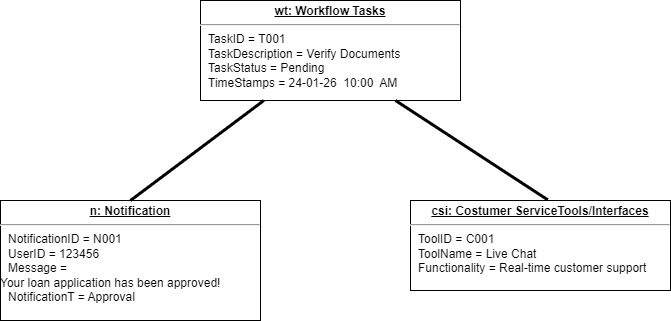

The diagram above was exported from draw.io. Its source (the exported page's mxGraphModel, read from the mxfile embedded in the PNG):
<mxGraphModel dx="1050" dy="557" grid="1" gridSize="10" guides="1" tooltips="1" connect="1" arrows="1" fold="1" page="1" pageScale="1" pageWidth="850" pageHeight="1100" math="0" shadow="0">
  <root>
    <mxCell id="0" />
    <mxCell id="1" parent="0" />
    <mxCell id="FdcL3fqsLwNPK-vaDl-x-1" value="&lt;p style=&quot;margin:0px;margin-top:4px;text-align:center;text-decoration:underline;&quot;&gt;&lt;b&gt;wt: Workflow Tasks&lt;/b&gt;&lt;/p&gt;&lt;hr&gt;&lt;p style=&quot;margin:0px;margin-left:8px;&quot;&gt;TaskID = T001&lt;br&gt;TaskDescription = Verify Documents&lt;br&gt;TaskStatus = Pending&lt;/p&gt;&lt;p style=&quot;margin:0px;margin-left:8px;&quot;&gt;TimeStamps = 24-01-26&amp;nbsp; 10:00&amp;nbsp; AM&lt;/p&gt;" style="verticalAlign=top;align=left;overflow=fill;fontSize=12;fontFamily=Helvetica;html=1;whiteSpace=wrap;" vertex="1" parent="1">
      <mxGeometry x="330" y="40" width="260" height="100" as="geometry" />
    </mxCell>
    <mxCell id="FdcL3fqsLwNPK-vaDl-x-2" value="&lt;p style=&quot;margin:0px;margin-top:4px;text-align:center;text-decoration:underline;&quot;&gt;&lt;b&gt;csi: Costumer ServiceTools/Interfaces&lt;/b&gt;&lt;/p&gt;&lt;hr&gt;&lt;p style=&quot;margin:0px;margin-left:8px;&quot;&gt;ToolID = C001&lt;br&gt;ToolName = Live Chat&lt;br&gt;Functionality = Real-time customer support&lt;/p&gt;" style="verticalAlign=top;align=left;overflow=fill;fontSize=12;fontFamily=Helvetica;html=1;whiteSpace=wrap;" vertex="1" parent="1">
      <mxGeometry x="540" y="240" width="260" height="90" as="geometry" />
    </mxCell>
    <mxCell id="FdcL3fqsLwNPK-vaDl-x-3" value="&lt;p style=&quot;margin:0px;margin-top:4px;text-align:center;text-decoration:underline;&quot;&gt;&lt;b&gt;n: Notification&lt;/b&gt;&lt;/p&gt;&lt;hr&gt;&lt;p style=&quot;margin:0px;margin-left:8px;&quot;&gt;NotificationID = N001&lt;br&gt;UserID = 123456&lt;br&gt;Message =&amp;nbsp;&lt;/p&gt;Your loan application has been approved!&lt;p style=&quot;margin:0px;margin-left:8px;&quot;&gt;NotificationT = Approval&lt;/p&gt;" style="verticalAlign=top;align=left;overflow=fill;fontSize=12;fontFamily=Helvetica;html=1;whiteSpace=wrap;" vertex="1" parent="1">
      <mxGeometry x="130" y="240" width="260" height="120" as="geometry" />
    </mxCell>
    <mxCell id="FdcL3fqsLwNPK-vaDl-x-4" value="" style="endArrow=none;startArrow=none;endFill=0;startFill=0;endSize=8;html=1;verticalAlign=bottom;labelBackgroundColor=none;strokeWidth=3;rounded=0;exitX=0.5;exitY=0;exitDx=0;exitDy=0;" edge="1" parent="1" source="FdcL3fqsLwNPK-vaDl-x-3" target="FdcL3fqsLwNPK-vaDl-x-1">
      <mxGeometry width="160" relative="1" as="geometry">
        <mxPoint x="150" y="140" as="sourcePoint" />
        <mxPoint x="310" y="140" as="targetPoint" />
      </mxGeometry>
    </mxCell>
    <mxCell id="FdcL3fqsLwNPK-vaDl-x-5" value="" style="endArrow=none;startArrow=none;endFill=0;startFill=0;endSize=8;html=1;verticalAlign=bottom;labelBackgroundColor=none;strokeWidth=3;rounded=0;exitX=0.75;exitY=1;exitDx=0;exitDy=0;entryX=0.528;entryY=-0.007;entryDx=0;entryDy=0;entryPerimeter=0;" edge="1" parent="1" source="FdcL3fqsLwNPK-vaDl-x-1" target="FdcL3fqsLwNPK-vaDl-x-2">
      <mxGeometry width="160" relative="1" as="geometry">
        <mxPoint x="600" y="220" as="sourcePoint" />
        <mxPoint x="760" y="220" as="targetPoint" />
      </mxGeometry>
    </mxCell>
  </root>
</mxGraphModel>